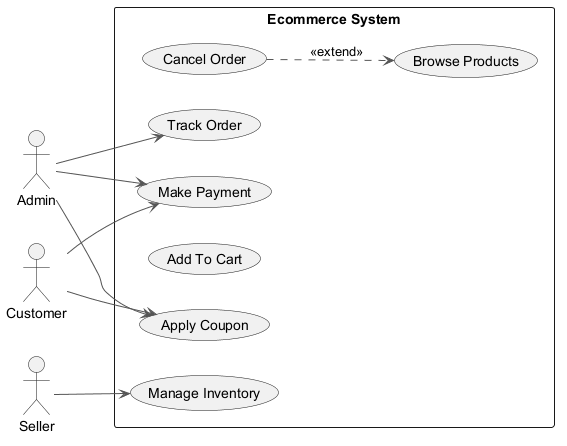

The diagram above was rendered by PlantUML. Its source (embedded in the PNG):
@startuml
skinparam backgroundColor #FFFFFF
skinparam classBackgroundColor #F3E5F5
skinparam classBorderColor #6A1B9A
skinparam ArrowColor #555555
left to right direction
actor "Admin" as A
actor "Seller" as S
actor "Customer" as C
rectangle "Ecommerce System" {
  usecase "Cancel Order" as UC_CancelOrder
  usecase "Track Order" as UC_TrackOrder
  usecase "Make Payment" as UC_MakePayment
  usecase "Add To Cart" as UC_AddToCart
  usecase "Browse Products" as UC_BrowseProducts
  usecase "Apply Coupon" as UC_ApplyCoupon
  usecase "Manage Inventory" as UC_ManageInventory
}
A --> UC_ApplyCoupon
A --> UC_TrackOrder
A --> UC_MakePayment
S --> UC_ManageInventory
C --> UC_MakePayment
C --> UC_ApplyCoupon
UC_CancelOrder ..> UC_BrowseProducts : <<extend>>
@enduml